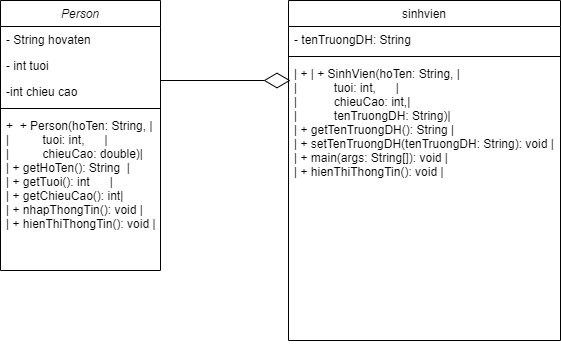

The diagram above was exported from draw.io. Its source (the exported page's mxGraphModel, read from the mxfile embedded in the PNG):
<mxGraphModel dx="513" dy="526" grid="1" gridSize="10" guides="1" tooltips="1" connect="1" arrows="1" fold="1" page="1" pageScale="1" pageWidth="827" pageHeight="1169" math="0" shadow="0">
  <root>
    <mxCell id="WIyWlLk6GJQsqaUBKTNV-0" />
    <mxCell id="WIyWlLk6GJQsqaUBKTNV-1" parent="WIyWlLk6GJQsqaUBKTNV-0" />
    <mxCell id="zkfFHV4jXpPFQw0GAbJ--0" value="Person" style="swimlane;fontStyle=2;align=center;verticalAlign=top;childLayout=stackLayout;horizontal=1;startSize=26;horizontalStack=0;resizeParent=1;resizeLast=0;collapsible=1;marginBottom=0;rounded=0;shadow=0;strokeWidth=1;" parent="WIyWlLk6GJQsqaUBKTNV-1" vertex="1">
      <mxGeometry x="220" y="120" width="160" height="270" as="geometry">
        <mxRectangle x="230" y="140" width="160" height="26" as="alternateBounds" />
      </mxGeometry>
    </mxCell>
    <mxCell id="zkfFHV4jXpPFQw0GAbJ--1" value="- String hovaten" style="text;align=left;verticalAlign=top;spacingLeft=4;spacingRight=4;overflow=hidden;rotatable=0;points=[[0,0.5],[1,0.5]];portConstraint=eastwest;" parent="zkfFHV4jXpPFQw0GAbJ--0" vertex="1">
      <mxGeometry y="26" width="160" height="26" as="geometry" />
    </mxCell>
    <mxCell id="zkfFHV4jXpPFQw0GAbJ--2" value="- int tuoi" style="text;align=left;verticalAlign=top;spacingLeft=4;spacingRight=4;overflow=hidden;rotatable=0;points=[[0,0.5],[1,0.5]];portConstraint=eastwest;rounded=0;shadow=0;html=0;" parent="zkfFHV4jXpPFQw0GAbJ--0" vertex="1">
      <mxGeometry y="52" width="160" height="26" as="geometry" />
    </mxCell>
    <mxCell id="zkfFHV4jXpPFQw0GAbJ--3" value="-int chieu cao" style="text;align=left;verticalAlign=top;spacingLeft=4;spacingRight=4;overflow=hidden;rotatable=0;points=[[0,0.5],[1,0.5]];portConstraint=eastwest;rounded=0;shadow=0;html=0;" parent="zkfFHV4jXpPFQw0GAbJ--0" vertex="1">
      <mxGeometry y="78" width="160" height="26" as="geometry" />
    </mxCell>
    <mxCell id="zkfFHV4jXpPFQw0GAbJ--4" value="" style="line;html=1;strokeWidth=1;align=left;verticalAlign=middle;spacingTop=-1;spacingLeft=3;spacingRight=3;rotatable=0;labelPosition=right;points=[];portConstraint=eastwest;" parent="zkfFHV4jXpPFQw0GAbJ--0" vertex="1">
      <mxGeometry y="104" width="160" height="8" as="geometry" />
    </mxCell>
    <mxCell id="zkfFHV4jXpPFQw0GAbJ--5" value=" +  + Person(hoTen: String, |&#10;|          tuoi: int,      |&#10;|          chieuCao: double)|&#10;| + getHoTen(): String  |&#10;| + getTuoi(): int      |&#10;| + getChieuCao(): int|&#10;| + nhapThongTin(): void |&#10;| + hienThiThongTin(): void |" style="text;align=left;verticalAlign=top;spacingLeft=4;spacingRight=4;overflow=hidden;rotatable=0;points=[[0,0.5],[1,0.5]];portConstraint=eastwest;" parent="zkfFHV4jXpPFQw0GAbJ--0" vertex="1">
      <mxGeometry y="112" width="160" height="158" as="geometry" />
    </mxCell>
    <mxCell id="zkfFHV4jXpPFQw0GAbJ--17" value="sinhvien" style="swimlane;fontStyle=0;align=center;verticalAlign=top;childLayout=stackLayout;horizontal=1;startSize=26;horizontalStack=0;resizeParent=1;resizeLast=0;collapsible=1;marginBottom=0;rounded=0;shadow=0;strokeWidth=1;" parent="WIyWlLk6GJQsqaUBKTNV-1" vertex="1">
      <mxGeometry x="508" y="120" width="272" height="340" as="geometry">
        <mxRectangle x="550" y="140" width="160" height="26" as="alternateBounds" />
      </mxGeometry>
    </mxCell>
    <mxCell id="zkfFHV4jXpPFQw0GAbJ--22" value="- tenTruongDH: String" style="text;align=left;verticalAlign=top;spacingLeft=4;spacingRight=4;overflow=hidden;rotatable=0;points=[[0,0.5],[1,0.5]];portConstraint=eastwest;rounded=0;shadow=0;html=0;" parent="zkfFHV4jXpPFQw0GAbJ--17" vertex="1">
      <mxGeometry y="26" width="272" height="26" as="geometry" />
    </mxCell>
    <mxCell id="zkfFHV4jXpPFQw0GAbJ--23" value="" style="line;html=1;strokeWidth=1;align=left;verticalAlign=middle;spacingTop=-1;spacingLeft=3;spacingRight=3;rotatable=0;labelPosition=right;points=[];portConstraint=eastwest;" parent="zkfFHV4jXpPFQw0GAbJ--17" vertex="1">
      <mxGeometry y="52" width="272" height="8" as="geometry" />
    </mxCell>
    <mxCell id="zkfFHV4jXpPFQw0GAbJ--24" value="| + | + SinhVien(hoTen: String, |&#10;|           tuoi: int,      |&#10;|           chieuCao: int,|&#10;|           tenTruongDH: String)|&#10;| + getTenTruongDH(): String |&#10;| + setTenTruongDH(tenTruongDH: String): void |&#10;| + main(args: String[]): void |&#10;| + hienThiThongTin(): void |" style="text;align=left;verticalAlign=top;spacingLeft=4;spacingRight=4;overflow=hidden;rotatable=0;points=[[0,0.5],[1,0.5]];portConstraint=eastwest;" parent="zkfFHV4jXpPFQw0GAbJ--17" vertex="1">
      <mxGeometry y="60" width="272" height="280" as="geometry" />
    </mxCell>
    <mxCell id="2INk8EX_vlv1W3lEPVlz-0" value="" style="endArrow=diamondThin;endFill=0;endSize=24;html=1;rounded=0;" edge="1" parent="WIyWlLk6GJQsqaUBKTNV-1">
      <mxGeometry width="160" relative="1" as="geometry">
        <mxPoint x="380" y="200" as="sourcePoint" />
        <mxPoint x="510" y="200" as="targetPoint" />
      </mxGeometry>
    </mxCell>
  </root>
</mxGraphModel>